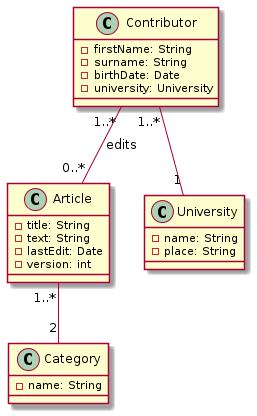

The diagram above was rendered by PlantUML. Its source (embedded in the PNG):
@startuml
class Article {
  - title: String
  - text: String
  - lastEdit: Date
  - version: int
}

class Category {
  - name: String
}

class Contributor {
  - firstName: String
  - surname: String
  - birthDate: Date
  - university: University
}

class University {
  - name: String
  - place: String
}

Contributor "1..*" -- "0..*" Article : edits
Contributor "1..*" -- "1" University

Article "1..*" -- "2" Category
@enduml